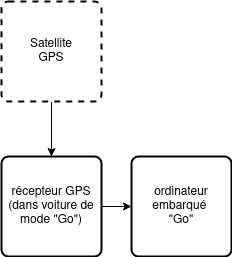

The diagram above was exported from draw.io. Its source (the exported page's mxGraphModel, read from the mxfile embedded in the PNG):
<mxGraphModel dx="1102" dy="610" grid="1" gridSize="10" guides="1" tooltips="1" connect="1" arrows="1" fold="1" page="1" pageScale="1" pageWidth="1169" pageHeight="827" math="0" shadow="0">
  <root>
    <mxCell id="0" />
    <mxCell id="1" parent="0" />
    <mxCell id="2" value="&lt;div&gt;ordinateur embarqué&amp;nbsp; &lt;br&gt;&lt;/div&gt;&lt;div&gt;&quot;Go&quot;&lt;/div&gt;" style="rounded=1;whiteSpace=wrap;html=1;absoluteArcSize=1;arcSize=14;strokeWidth=2;" vertex="1" parent="1">
      <mxGeometry x="300" y="270" width="100" height="100" as="geometry" />
    </mxCell>
    <mxCell id="3" style="edgeStyle=orthogonalEdgeStyle;rounded=0;orthogonalLoop=1;jettySize=auto;html=1;exitX=1;exitY=0.5;exitDx=0;exitDy=0;entryX=0;entryY=0.5;entryDx=0;entryDy=0;startArrow=none;startFill=0;" edge="1" source="5" target="2" parent="1">
      <mxGeometry relative="1" as="geometry">
        <mxPoint x="220" y="390" as="targetPoint" />
      </mxGeometry>
    </mxCell>
    <mxCell id="4" style="edgeStyle=orthogonalEdgeStyle;rounded=0;orthogonalLoop=1;jettySize=auto;html=1;exitX=0.5;exitY=0;exitDx=0;exitDy=0;startArrow=classic;startFill=1;entryX=0.5;entryY=1;entryDx=0;entryDy=0;endArrow=none;endFill=0;" edge="1" source="5" target="6" parent="1">
      <mxGeometry relative="1" as="geometry">
        <mxPoint x="472" y="200.10000000000002" as="targetPoint" />
      </mxGeometry>
    </mxCell>
    <mxCell id="5" value="récepteur GPS (dans voiture de mode &quot;Go&quot;)" style="rounded=1;whiteSpace=wrap;html=1;absoluteArcSize=1;arcSize=14;strokeWidth=2;" vertex="1" parent="1">
      <mxGeometry x="170" y="270" width="100" height="100" as="geometry" />
    </mxCell>
    <mxCell id="6" value="&lt;div&gt;Satellite&lt;/div&gt;&lt;div&gt;GPS&lt;br&gt;&lt;/div&gt;" style="rounded=1;whiteSpace=wrap;html=1;absoluteArcSize=1;arcSize=14;strokeWidth=2;dashed=1;" vertex="1" parent="1">
      <mxGeometry x="170" y="115" width="100" height="100" as="geometry" />
    </mxCell>
  </root>
</mxGraphModel>